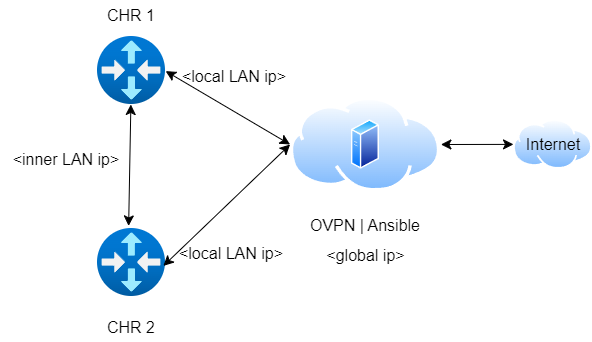

The diagram above was exported from draw.io. Its source (the exported page's mxGraphModel, read from the mxfile embedded in the PNG):
<mxGraphModel dx="1019" dy="1034" grid="0" gridSize="10" guides="1" tooltips="1" connect="1" arrows="1" fold="1" page="0" pageScale="1" pageWidth="827" pageHeight="1169" math="0" shadow="0">
  <root>
    <mxCell id="0" />
    <mxCell id="1" parent="0" />
    <mxCell id="YL0ltX0YBx3tPlDQww7m-2" value="" style="image;aspect=fixed;html=1;points=[];align=center;fontSize=12;image=img/lib/azure2/networking/Virtual_Router.svg;" vertex="1" parent="1">
      <mxGeometry x="69" y="84" width="68" height="68" as="geometry" />
    </mxCell>
    <mxCell id="YL0ltX0YBx3tPlDQww7m-3" value="" style="image;aspect=fixed;html=1;points=[];align=center;fontSize=12;image=img/lib/azure2/networking/Virtual_Router.svg;" vertex="1" parent="1">
      <mxGeometry x="69" y="276" width="68" height="68" as="geometry" />
    </mxCell>
    <mxCell id="YL0ltX0YBx3tPlDQww7m-5" value="" style="image;aspect=fixed;perimeter=ellipsePerimeter;html=1;align=center;shadow=0;dashed=0;spacingTop=3;image=img/lib/active_directory/internet_cloud.svg;fontSize=16;" vertex="1" parent="1">
      <mxGeometry x="261.6" y="144.5" width="150.79" height="95" as="geometry" />
    </mxCell>
    <mxCell id="YL0ltX0YBx3tPlDQww7m-6" value="" style="image;aspect=fixed;perimeter=ellipsePerimeter;html=1;align=center;shadow=0;dashed=0;spacingTop=3;image=img/lib/active_directory/generic_server.svg;fontSize=16;" vertex="1" parent="1">
      <mxGeometry x="323" y="167" width="28.000000000000004" height="50" as="geometry" />
    </mxCell>
    <mxCell id="YL0ltX0YBx3tPlDQww7m-7" value="" style="image;aspect=fixed;perimeter=ellipsePerimeter;html=1;align=center;shadow=0;dashed=0;spacingTop=3;image=img/lib/active_directory/internet_cloud.svg;fontSize=16;" vertex="1" parent="1">
      <mxGeometry x="485" y="167" width="79" height="49.77" as="geometry" />
    </mxCell>
    <mxCell id="YL0ltX0YBx3tPlDQww7m-8" value="CHR 1" style="text;html=1;strokeColor=none;fillColor=none;align=center;verticalAlign=middle;whiteSpace=wrap;rounded=0;fontSize=16;" vertex="1" parent="1">
      <mxGeometry x="73" y="48" width="60" height="30" as="geometry" />
    </mxCell>
    <mxCell id="YL0ltX0YBx3tPlDQww7m-9" value="CHR 2" style="text;html=1;strokeColor=none;fillColor=none;align=center;verticalAlign=middle;whiteSpace=wrap;rounded=0;fontSize=16;" vertex="1" parent="1">
      <mxGeometry x="73" y="360" width="60" height="30" as="geometry" />
    </mxCell>
    <mxCell id="YL0ltX0YBx3tPlDQww7m-10" value="OVPN | Ansible" style="text;html=1;strokeColor=none;fillColor=none;align=center;verticalAlign=middle;whiteSpace=wrap;rounded=0;fontSize=16;" vertex="1" parent="1">
      <mxGeometry x="272" y="258" width="130" height="30" as="geometry" />
    </mxCell>
    <mxCell id="YL0ltX0YBx3tPlDQww7m-11" value="" style="endArrow=classic;startArrow=classic;html=1;rounded=0;fontSize=12;startSize=8;endSize=8;curved=1;exitX=1.002;exitY=0.509;exitDx=0;exitDy=0;exitPerimeter=0;entryX=0;entryY=0.5;entryDx=0;entryDy=0;" edge="1" parent="1" source="YL0ltX0YBx3tPlDQww7m-2" target="YL0ltX0YBx3tPlDQww7m-5">
      <mxGeometry width="50" height="50" relative="1" as="geometry">
        <mxPoint x="280" y="212" as="sourcePoint" />
        <mxPoint x="273" y="171" as="targetPoint" />
      </mxGeometry>
    </mxCell>
    <mxCell id="YL0ltX0YBx3tPlDQww7m-12" value="" style="endArrow=classic;startArrow=classic;html=1;rounded=0;fontSize=12;startSize=8;endSize=8;curved=1;exitX=0.969;exitY=0.55;exitDx=0;exitDy=0;exitPerimeter=0;entryX=0;entryY=0.5;entryDx=0;entryDy=0;" edge="1" parent="1" source="YL0ltX0YBx3tPlDQww7m-3" target="YL0ltX0YBx3tPlDQww7m-5">
      <mxGeometry width="50" height="50" relative="1" as="geometry">
        <mxPoint x="280" y="212" as="sourcePoint" />
        <mxPoint x="330" y="162" as="targetPoint" />
      </mxGeometry>
    </mxCell>
    <mxCell id="YL0ltX0YBx3tPlDQww7m-13" value="" style="endArrow=classic;startArrow=classic;html=1;rounded=0;fontSize=12;startSize=8;endSize=8;curved=1;exitX=0.458;exitY=-0.038;exitDx=0;exitDy=0;exitPerimeter=0;" edge="1" parent="1" source="YL0ltX0YBx3tPlDQww7m-3" target="YL0ltX0YBx3tPlDQww7m-2">
      <mxGeometry width="50" height="50" relative="1" as="geometry">
        <mxPoint x="280" y="212" as="sourcePoint" />
        <mxPoint x="330" y="162" as="targetPoint" />
      </mxGeometry>
    </mxCell>
    <mxCell id="YL0ltX0YBx3tPlDQww7m-14" value="" style="endArrow=classic;startArrow=classic;html=1;rounded=0;fontSize=12;startSize=8;endSize=8;curved=1;exitX=1;exitY=0.5;exitDx=0;exitDy=0;entryX=0;entryY=0.5;entryDx=0;entryDy=0;" edge="1" parent="1" source="YL0ltX0YBx3tPlDQww7m-5" target="YL0ltX0YBx3tPlDQww7m-7">
      <mxGeometry width="50" height="50" relative="1" as="geometry">
        <mxPoint x="280" y="212" as="sourcePoint" />
        <mxPoint x="330" y="162" as="targetPoint" />
      </mxGeometry>
    </mxCell>
    <mxCell id="YL0ltX0YBx3tPlDQww7m-16" value="Internet" style="text;html=1;strokeColor=none;fillColor=none;align=center;verticalAlign=middle;whiteSpace=wrap;rounded=0;fontSize=16;" vertex="1" parent="1">
      <mxGeometry x="494.5" y="176.88" width="60" height="30" as="geometry" />
    </mxCell>
    <mxCell id="YL0ltX0YBx3tPlDQww7m-17" value="&amp;lt;global ip&amp;gt;" style="text;html=1;strokeColor=none;fillColor=none;align=center;verticalAlign=middle;whiteSpace=wrap;rounded=0;fontSize=16;" vertex="1" parent="1">
      <mxGeometry x="293.5" y="288" width="87" height="30" as="geometry" />
    </mxCell>
    <mxCell id="YL0ltX0YBx3tPlDQww7m-18" value="&amp;lt;local LAN ip&amp;gt;" style="text;html=1;strokeColor=none;fillColor=none;align=center;verticalAlign=middle;whiteSpace=wrap;rounded=0;fontSize=16;" vertex="1" parent="1">
      <mxGeometry x="137" y="286" width="132" height="30" as="geometry" />
    </mxCell>
    <mxCell id="YL0ltX0YBx3tPlDQww7m-19" value="&amp;lt;local LAN ip&amp;gt;" style="text;html=1;strokeColor=none;fillColor=none;align=center;verticalAlign=middle;whiteSpace=wrap;rounded=0;fontSize=16;" vertex="1" parent="1">
      <mxGeometry x="140" y="109" width="132" height="30" as="geometry" />
    </mxCell>
    <mxCell id="YL0ltX0YBx3tPlDQww7m-20" value="&amp;lt;inner LAN ip&amp;gt;" style="text;html=1;strokeColor=none;fillColor=none;align=center;verticalAlign=middle;whiteSpace=wrap;rounded=0;fontSize=16;" vertex="1" parent="1">
      <mxGeometry x="-28" y="192" width="132" height="30" as="geometry" />
    </mxCell>
  </root>
</mxGraphModel>